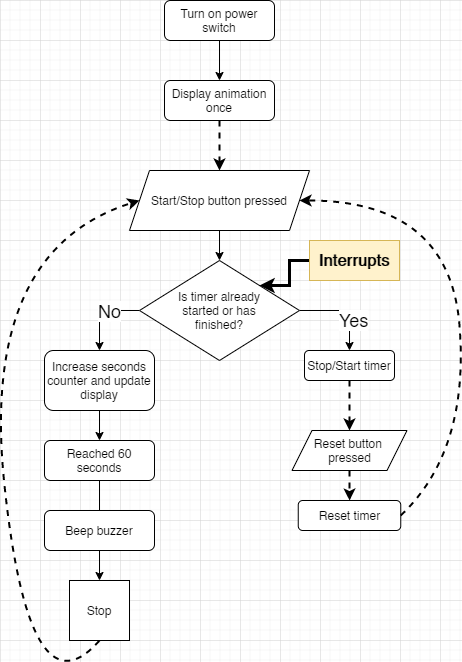

The diagram above was exported from draw.io. Its source (the exported page's mxGraphModel, read from the mxfile embedded in the PNG):
<mxGraphModel dx="460" dy="695" grid="1" gridSize="10" guides="1" tooltips="1" connect="1" arrows="1" fold="1" page="1" pageScale="1" pageWidth="1100" pageHeight="850" background="none" math="0" shadow="0">
  <root>
    <mxCell id="0" />
    <mxCell id="1" parent="0" />
    <mxCell id="1IH7niIp4OZLwjps5FhI-3" style="edgeStyle=orthogonalEdgeStyle;rounded=0;orthogonalLoop=1;jettySize=auto;html=1;entryX=0.5;entryY=0;entryDx=0;entryDy=0;" edge="1" parent="1" source="1IH7niIp4OZLwjps5FhI-1" target="1IH7niIp4OZLwjps5FhI-2">
      <mxGeometry relative="1" as="geometry" />
    </mxCell>
    <mxCell id="1IH7niIp4OZLwjps5FhI-1" value="Turn on power switch" style="rounded=1;whiteSpace=wrap;html=1;" vertex="1" parent="1">
      <mxGeometry x="285" y="80" width="110" height="40" as="geometry" />
    </mxCell>
    <mxCell id="1IH7niIp4OZLwjps5FhI-5" style="edgeStyle=orthogonalEdgeStyle;rounded=0;orthogonalLoop=1;jettySize=auto;html=1;entryX=0.5;entryY=0;entryDx=0;entryDy=0;dashed=1;strokeWidth=2;" edge="1" parent="1" source="1IH7niIp4OZLwjps5FhI-2" target="1IH7niIp4OZLwjps5FhI-43">
      <mxGeometry relative="1" as="geometry">
        <mxPoint x="340" y="250" as="targetPoint" />
      </mxGeometry>
    </mxCell>
    <mxCell id="1IH7niIp4OZLwjps5FhI-2" value="Display animation once" style="rounded=1;whiteSpace=wrap;html=1;" vertex="1" parent="1">
      <mxGeometry x="285" y="160" width="110" height="40" as="geometry" />
    </mxCell>
    <mxCell id="1IH7niIp4OZLwjps5FhI-9" style="edgeStyle=orthogonalEdgeStyle;rounded=0;orthogonalLoop=1;jettySize=auto;html=1;entryX=0.5;entryY=0;entryDx=0;entryDy=0;" edge="1" parent="1" target="1IH7niIp4OZLwjps5FhI-8">
      <mxGeometry relative="1" as="geometry">
        <mxPoint x="340" y="310" as="sourcePoint" />
      </mxGeometry>
    </mxCell>
    <mxCell id="1IH7niIp4OZLwjps5FhI-31" style="edgeStyle=orthogonalEdgeStyle;rounded=0;orthogonalLoop=1;jettySize=auto;html=1;fontSize=18;endSize=6;strokeWidth=1;entryX=0.5;entryY=0;entryDx=0;entryDy=0;" edge="1" parent="1" source="1IH7niIp4OZLwjps5FhI-8" target="1IH7niIp4OZLwjps5FhI-16">
      <mxGeometry relative="1" as="geometry">
        <mxPoint x="220" y="420" as="targetPoint" />
        <Array as="points">
          <mxPoint x="220" y="390" />
        </Array>
      </mxGeometry>
    </mxCell>
    <mxCell id="1IH7niIp4OZLwjps5FhI-32" value="No" style="edgeLabel;html=1;align=center;verticalAlign=middle;resizable=0;points=[];fontSize=18;" vertex="1" connectable="0" parent="1IH7niIp4OZLwjps5FhI-31">
      <mxGeometry x="-0.225" relative="1" as="geometry">
        <mxPoint as="offset" />
      </mxGeometry>
    </mxCell>
    <mxCell id="1IH7niIp4OZLwjps5FhI-35" style="edgeStyle=orthogonalEdgeStyle;rounded=0;orthogonalLoop=1;jettySize=auto;html=1;entryX=0.5;entryY=0;entryDx=0;entryDy=0;fontSize=18;endSize=6;strokeWidth=1;" edge="1" parent="1" source="1IH7niIp4OZLwjps5FhI-8" target="1IH7niIp4OZLwjps5FhI-27">
      <mxGeometry relative="1" as="geometry" />
    </mxCell>
    <mxCell id="1IH7niIp4OZLwjps5FhI-36" value="Yes" style="edgeLabel;html=1;align=center;verticalAlign=middle;resizable=0;points=[];fontSize=18;" vertex="1" connectable="0" parent="1IH7niIp4OZLwjps5FhI-35">
      <mxGeometry x="0.3111" y="3" relative="1" as="geometry">
        <mxPoint as="offset" />
      </mxGeometry>
    </mxCell>
    <mxCell id="1IH7niIp4OZLwjps5FhI-8" value="Is timer already&lt;br&gt;&amp;nbsp;started or has &lt;br&gt;finished?" style="rhombus;whiteSpace=wrap;html=1;align=center;" vertex="1" parent="1">
      <mxGeometry x="260" y="340" width="160" height="100" as="geometry" />
    </mxCell>
    <mxCell id="1IH7niIp4OZLwjps5FhI-19" value="" style="edgeStyle=orthogonalEdgeStyle;rounded=0;orthogonalLoop=1;jettySize=auto;html=1;" edge="1" parent="1" source="1IH7niIp4OZLwjps5FhI-16" target="1IH7niIp4OZLwjps5FhI-17">
      <mxGeometry relative="1" as="geometry" />
    </mxCell>
    <mxCell id="1IH7niIp4OZLwjps5FhI-16" value="Increase seconds counter and update display" style="rounded=1;whiteSpace=wrap;html=1;align=center;" vertex="1" parent="1">
      <mxGeometry x="165" y="430" width="110" height="60" as="geometry" />
    </mxCell>
    <mxCell id="1IH7niIp4OZLwjps5FhI-22" value="" style="edgeStyle=orthogonalEdgeStyle;rounded=0;orthogonalLoop=1;jettySize=auto;html=1;" edge="1" parent="1" source="1IH7niIp4OZLwjps5FhI-17" target="1IH7niIp4OZLwjps5FhI-21">
      <mxGeometry relative="1" as="geometry" />
    </mxCell>
    <mxCell id="1IH7niIp4OZLwjps5FhI-17" value="Reached 60 seconds" style="rounded=1;whiteSpace=wrap;html=1;align=center;" vertex="1" parent="1">
      <mxGeometry x="165" y="520" width="110" height="40" as="geometry" />
    </mxCell>
    <mxCell id="1IH7niIp4OZLwjps5FhI-20" value="Beep buzzer" style="rounded=1;whiteSpace=wrap;html=1;align=center;" vertex="1" parent="1">
      <mxGeometry x="165" y="590" width="110" height="40" as="geometry" />
    </mxCell>
    <mxCell id="1IH7niIp4OZLwjps5FhI-21" value="Stop" style="whiteSpace=wrap;html=1;aspect=fixed;align=center;" vertex="1" parent="1">
      <mxGeometry x="190" y="660" width="60" height="60" as="geometry" />
    </mxCell>
    <mxCell id="1IH7niIp4OZLwjps5FhI-26" value="" style="curved=1;endArrow=classic;html=1;exitX=0.5;exitY=1;exitDx=0;exitDy=0;entryX=0;entryY=0.5;entryDx=0;entryDy=0;dashed=1;strokeWidth=2;" edge="1" parent="1" source="1IH7niIp4OZLwjps5FhI-21" target="1IH7niIp4OZLwjps5FhI-43">
      <mxGeometry width="50" height="50" relative="1" as="geometry">
        <mxPoint x="100" y="700" as="sourcePoint" />
        <mxPoint x="260" y="280" as="targetPoint" />
        <Array as="points">
          <mxPoint x="150" y="800" />
          <mxPoint x="100" y="330" />
        </Array>
      </mxGeometry>
    </mxCell>
    <mxCell id="1IH7niIp4OZLwjps5FhI-42" value="" style="edgeStyle=orthogonalEdgeStyle;rounded=0;orthogonalLoop=1;jettySize=auto;html=1;dashed=1;fontSize=12;endSize=6;strokeWidth=2;" edge="1" parent="1" source="1IH7niIp4OZLwjps5FhI-27">
      <mxGeometry relative="1" as="geometry">
        <mxPoint x="470" y="510" as="targetPoint" />
      </mxGeometry>
    </mxCell>
    <mxCell id="1IH7niIp4OZLwjps5FhI-27" value="Stop/Start timer" style="rounded=1;whiteSpace=wrap;html=1;align=center;" vertex="1" parent="1">
      <mxGeometry x="425" y="430" width="90" height="30" as="geometry" />
    </mxCell>
    <mxCell id="1IH7niIp4OZLwjps5FhI-29" style="edgeStyle=orthogonalEdgeStyle;rounded=0;orthogonalLoop=1;jettySize=auto;html=1;exitX=0;exitY=0.5;exitDx=0;exitDy=0;entryX=1;entryY=0;entryDx=0;entryDy=0;fontSize=18;strokeWidth=3;" edge="1" parent="1" source="1IH7niIp4OZLwjps5FhI-28" target="1IH7niIp4OZLwjps5FhI-8">
      <mxGeometry relative="1" as="geometry" />
    </mxCell>
    <mxCell id="1IH7niIp4OZLwjps5FhI-28" value="Interrupts" style="text;html=1;strokeColor=#d6b656;fillColor=#fff2cc;align=center;verticalAlign=middle;whiteSpace=wrap;rounded=0;fontSize=16;fontStyle=1" vertex="1" parent="1">
      <mxGeometry x="430" y="320" width="90" height="40" as="geometry" />
    </mxCell>
    <mxCell id="1IH7niIp4OZLwjps5FhI-43" value="&lt;span&gt;Start/Stop button pressed&lt;/span&gt;" style="shape=parallelogram;perimeter=parallelogramPerimeter;whiteSpace=wrap;html=1;fixedSize=1;fontSize=12;align=center;" vertex="1" parent="1">
      <mxGeometry x="250" y="250" width="180" height="60" as="geometry" />
    </mxCell>
    <mxCell id="1IH7niIp4OZLwjps5FhI-46" value="" style="edgeStyle=orthogonalEdgeStyle;rounded=0;orthogonalLoop=1;jettySize=auto;html=1;dashed=1;fontSize=12;endSize=6;strokeWidth=2;" edge="1" parent="1" source="1IH7niIp4OZLwjps5FhI-44" target="1IH7niIp4OZLwjps5FhI-45">
      <mxGeometry relative="1" as="geometry" />
    </mxCell>
    <mxCell id="1IH7niIp4OZLwjps5FhI-44" value="&lt;span&gt;Reset button &lt;br&gt;pressed&lt;/span&gt;" style="shape=parallelogram;perimeter=parallelogramPerimeter;whiteSpace=wrap;html=1;fixedSize=1;fontSize=12;align=center;" vertex="1" parent="1">
      <mxGeometry x="412.5" y="510" width="115" height="40" as="geometry" />
    </mxCell>
    <mxCell id="1IH7niIp4OZLwjps5FhI-45" value="Reset timer" style="rounded=1;whiteSpace=wrap;html=1;fontSize=12;align=center;" vertex="1" parent="1">
      <mxGeometry x="418.75" y="580" width="102.5" height="30" as="geometry" />
    </mxCell>
    <mxCell id="1IH7niIp4OZLwjps5FhI-47" value="" style="curved=1;endArrow=classic;html=1;dashed=1;fontSize=12;endSize=6;strokeWidth=2;exitX=1;exitY=0.5;exitDx=0;exitDy=0;entryX=1;entryY=0.5;entryDx=0;entryDy=0;" edge="1" parent="1" source="1IH7niIp4OZLwjps5FhI-45" target="1IH7niIp4OZLwjps5FhI-43">
      <mxGeometry width="50" height="50" relative="1" as="geometry">
        <mxPoint x="550" y="600" as="sourcePoint" />
        <mxPoint x="600" y="550" as="targetPoint" />
        <Array as="points">
          <mxPoint x="590" y="530" />
          <mxPoint x="570" y="280" />
        </Array>
      </mxGeometry>
    </mxCell>
  </root>
</mxGraphModel>